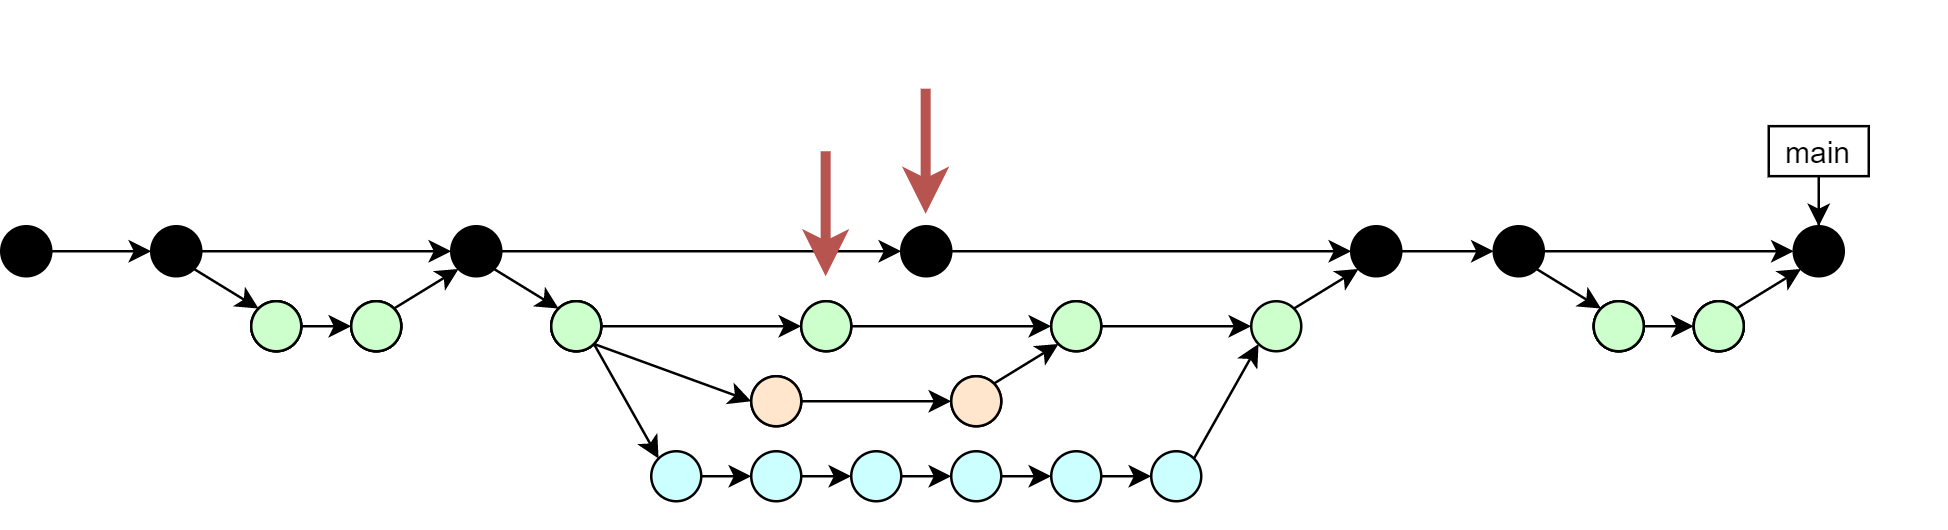

The diagram above was exported from draw.io. Its source (the exported page's mxGraphModel, read from the mxfile embedded in the PNG):
<mxGraphModel dx="808" dy="444" grid="1" gridSize="10" guides="1" tooltips="1" connect="1" arrows="1" fold="1" page="1" pageScale="1" pageWidth="827" pageHeight="1169" math="0" shadow="0">
  <root>
    <mxCell id="0" />
    <mxCell id="1" parent="0" />
    <mxCell id="Bh6e8orjp1ZfjaIvSB_W-115" value="" style="endArrow=none;html=1;fillColor=#FFFFFF;opacity=0;strokeColor=none;" parent="1" edge="1">
      <mxGeometry width="50" height="50" relative="1" as="geometry">
        <mxPoint x="3" y="210" as="sourcePoint" />
        <mxPoint x="3" as="targetPoint" />
      </mxGeometry>
    </mxCell>
    <mxCell id="Bh6e8orjp1ZfjaIvSB_W-14" style="edgeStyle=orthogonalEdgeStyle;rounded=0;orthogonalLoop=1;jettySize=auto;html=1;exitX=1;exitY=0.5;exitDx=0;exitDy=0;entryX=0;entryY=0.5;entryDx=0;entryDy=0;" parent="1" source="Bh6e8orjp1ZfjaIvSB_W-1" target="Bh6e8orjp1ZfjaIvSB_W-5" edge="1">
      <mxGeometry relative="1" as="geometry">
        <mxPoint x="123" y="100" as="targetPoint" />
      </mxGeometry>
    </mxCell>
    <mxCell id="Bh6e8orjp1ZfjaIvSB_W-1" value="" style="ellipse;whiteSpace=wrap;html=1;aspect=fixed;fillColor=#000000;" parent="1" vertex="1">
      <mxGeometry x="63" y="90" width="20" height="20" as="geometry" />
    </mxCell>
    <mxCell id="Bh6e8orjp1ZfjaIvSB_W-53" style="edgeStyle=orthogonalEdgeStyle;rounded=0;orthogonalLoop=1;jettySize=auto;html=1;exitX=1;exitY=0.5;exitDx=0;exitDy=0;entryX=0;entryY=0.5;entryDx=0;entryDy=0;" parent="1" source="Bh6e8orjp1ZfjaIvSB_W-5" target="Bh6e8orjp1ZfjaIvSB_W-19" edge="1">
      <mxGeometry relative="1" as="geometry">
        <mxPoint x="243" y="100" as="targetPoint" />
      </mxGeometry>
    </mxCell>
    <mxCell id="Bh6e8orjp1ZfjaIvSB_W-5" value="" style="ellipse;whiteSpace=wrap;html=1;aspect=fixed;fillColor=#000000;" parent="1" vertex="1">
      <mxGeometry x="183" y="90" width="20" height="20" as="geometry" />
    </mxCell>
    <mxCell id="Bh6e8orjp1ZfjaIvSB_W-29" style="edgeStyle=orthogonalEdgeStyle;rounded=0;orthogonalLoop=1;jettySize=auto;html=1;entryX=0.5;entryY=0;entryDx=0;entryDy=0;" parent="1" source="Bh6e8orjp1ZfjaIvSB_W-12" edge="1">
      <mxGeometry relative="1" as="geometry">
        <mxPoint x="730" y="89.97" as="targetPoint" />
      </mxGeometry>
    </mxCell>
    <mxCell id="Bh6e8orjp1ZfjaIvSB_W-12" value="main" style="rounded=0;whiteSpace=wrap;html=1;" parent="1" vertex="1">
      <mxGeometry x="710" y="49.97" width="40" height="20" as="geometry" />
    </mxCell>
    <mxCell id="9QOb3NMqt9gGoWqu8kc7-14" style="edgeStyle=orthogonalEdgeStyle;rounded=0;orthogonalLoop=1;jettySize=auto;html=1;exitX=1;exitY=0.5;exitDx=0;exitDy=0;entryX=0;entryY=0.5;entryDx=0;entryDy=0;" edge="1" parent="1" source="Bh6e8orjp1ZfjaIvSB_W-25" target="9QOb3NMqt9gGoWqu8kc7-2">
      <mxGeometry relative="1" as="geometry" />
    </mxCell>
    <mxCell id="Bh6e8orjp1ZfjaIvSB_W-25" value="" style="ellipse;whiteSpace=wrap;html=1;aspect=fixed;fillColor=#000000;" parent="1" vertex="1">
      <mxGeometry x="543" y="90" width="20" height="20" as="geometry" />
    </mxCell>
    <mxCell id="Bh6e8orjp1ZfjaIvSB_W-30" style="edgeStyle=orthogonalEdgeStyle;rounded=0;orthogonalLoop=1;jettySize=auto;html=1;exitX=1;exitY=0.5;exitDx=0;exitDy=0;entryX=0;entryY=0.5;entryDx=0;entryDy=0;" parent="1" source="Bh6e8orjp1ZfjaIvSB_W-31" target="Bh6e8orjp1ZfjaIvSB_W-33" edge="1">
      <mxGeometry relative="1" as="geometry" />
    </mxCell>
    <mxCell id="Bh6e8orjp1ZfjaIvSB_W-31" value="" style="ellipse;whiteSpace=wrap;html=1;aspect=fixed;" parent="1" vertex="1">
      <mxGeometry x="103" y="120" width="20" height="20" as="geometry" />
    </mxCell>
    <mxCell id="Bh6e8orjp1ZfjaIvSB_W-33" value="" style="ellipse;whiteSpace=wrap;html=1;aspect=fixed;" parent="1" vertex="1">
      <mxGeometry x="143" y="120" width="20" height="20" as="geometry" />
    </mxCell>
    <mxCell id="Bh6e8orjp1ZfjaIvSB_W-35" value="" style="endArrow=classic;html=1;exitX=1;exitY=0;exitDx=0;exitDy=0;entryX=0;entryY=1;entryDx=0;entryDy=0;" parent="1" source="Bh6e8orjp1ZfjaIvSB_W-33" target="Bh6e8orjp1ZfjaIvSB_W-5" edge="1">
      <mxGeometry width="50" height="50" relative="1" as="geometry">
        <mxPoint x="193" y="160" as="sourcePoint" />
        <mxPoint x="243" y="110" as="targetPoint" />
      </mxGeometry>
    </mxCell>
    <mxCell id="Bh6e8orjp1ZfjaIvSB_W-36" value="" style="endArrow=classic;html=1;exitX=1;exitY=1;exitDx=0;exitDy=0;entryX=0;entryY=0;entryDx=0;entryDy=0;" parent="1" source="Bh6e8orjp1ZfjaIvSB_W-1" target="Bh6e8orjp1ZfjaIvSB_W-31" edge="1">
      <mxGeometry width="50" height="50" relative="1" as="geometry">
        <mxPoint x="97.14106781186553" y="155.85893218813447" as="sourcePoint" />
        <mxPoint x="122.99893218813446" y="130.00106781186554" as="targetPoint" />
      </mxGeometry>
    </mxCell>
    <mxCell id="Bh6e8orjp1ZfjaIvSB_W-38" style="edgeStyle=orthogonalEdgeStyle;rounded=0;orthogonalLoop=1;jettySize=auto;html=1;entryX=0;entryY=0.5;entryDx=0;entryDy=0;" parent="1" source="Bh6e8orjp1ZfjaIvSB_W-37" target="Bh6e8orjp1ZfjaIvSB_W-1" edge="1">
      <mxGeometry relative="1" as="geometry" />
    </mxCell>
    <mxCell id="Bh6e8orjp1ZfjaIvSB_W-37" value="" style="ellipse;whiteSpace=wrap;html=1;aspect=fixed;fillColor=#000000;" parent="1" vertex="1">
      <mxGeometry x="3" y="90" width="20" height="20" as="geometry" />
    </mxCell>
    <mxCell id="Bh6e8orjp1ZfjaIvSB_W-65" style="edgeStyle=orthogonalEdgeStyle;rounded=0;orthogonalLoop=1;jettySize=auto;html=1;exitX=1;exitY=0.5;exitDx=0;exitDy=0;entryX=0;entryY=0.5;entryDx=0;entryDy=0;" parent="1" source="Bh6e8orjp1ZfjaIvSB_W-49" target="Bh6e8orjp1ZfjaIvSB_W-62" edge="1">
      <mxGeometry relative="1" as="geometry" />
    </mxCell>
    <mxCell id="Bh6e8orjp1ZfjaIvSB_W-49" value="" style="ellipse;whiteSpace=wrap;html=1;aspect=fixed;" parent="1" vertex="1">
      <mxGeometry x="223" y="120" width="20" height="20" as="geometry" />
    </mxCell>
    <mxCell id="Bh6e8orjp1ZfjaIvSB_W-76" style="edgeStyle=orthogonalEdgeStyle;rounded=0;orthogonalLoop=1;jettySize=auto;html=1;exitX=1;exitY=0.5;exitDx=0;exitDy=0;entryX=0;entryY=0.5;entryDx=0;entryDy=0;" parent="1" source="Bh6e8orjp1ZfjaIvSB_W-50" target="Bh6e8orjp1ZfjaIvSB_W-72" edge="1">
      <mxGeometry relative="1" as="geometry" />
    </mxCell>
    <mxCell id="Bh6e8orjp1ZfjaIvSB_W-50" value="" style="ellipse;whiteSpace=wrap;html=1;aspect=fixed;fillColor=#CCFFFF;" parent="1" vertex="1">
      <mxGeometry x="263" y="180" width="20" height="20" as="geometry" />
    </mxCell>
    <mxCell id="Bh6e8orjp1ZfjaIvSB_W-91" style="edgeStyle=orthogonalEdgeStyle;rounded=0;orthogonalLoop=1;jettySize=auto;html=1;exitX=1;exitY=0.5;exitDx=0;exitDy=0;entryX=0;entryY=0.5;entryDx=0;entryDy=0;" parent="1" source="Bh6e8orjp1ZfjaIvSB_W-19" target="Bh6e8orjp1ZfjaIvSB_W-25" edge="1">
      <mxGeometry relative="1" as="geometry">
        <mxPoint x="493" y="99.90476190476193" as="targetPoint" />
      </mxGeometry>
    </mxCell>
    <mxCell id="Bh6e8orjp1ZfjaIvSB_W-19" value="" style="ellipse;whiteSpace=wrap;html=1;aspect=fixed;fillColor=#000000;" parent="1" vertex="1">
      <mxGeometry x="363" y="90" width="20" height="20" as="geometry" />
    </mxCell>
    <mxCell id="Bh6e8orjp1ZfjaIvSB_W-69" style="edgeStyle=orthogonalEdgeStyle;rounded=0;orthogonalLoop=1;jettySize=auto;html=1;exitX=1;exitY=0.5;exitDx=0;exitDy=0;entryX=0;entryY=0.5;entryDx=0;entryDy=0;" parent="1" source="Bh6e8orjp1ZfjaIvSB_W-58" target="Bh6e8orjp1ZfjaIvSB_W-61" edge="1">
      <mxGeometry relative="1" as="geometry">
        <mxPoint x="343" y="160" as="targetPoint" />
      </mxGeometry>
    </mxCell>
    <mxCell id="Bh6e8orjp1ZfjaIvSB_W-58" value="" style="ellipse;whiteSpace=wrap;html=1;aspect=fixed;" parent="1" vertex="1">
      <mxGeometry x="303" y="150" width="20" height="20" as="geometry" />
    </mxCell>
    <mxCell id="Bh6e8orjp1ZfjaIvSB_W-61" value="" style="ellipse;whiteSpace=wrap;html=1;aspect=fixed;" parent="1" vertex="1">
      <mxGeometry x="383" y="150" width="20" height="20" as="geometry" />
    </mxCell>
    <mxCell id="Bh6e8orjp1ZfjaIvSB_W-80" style="edgeStyle=orthogonalEdgeStyle;rounded=0;orthogonalLoop=1;jettySize=auto;html=1;exitX=1;exitY=0.5;exitDx=0;exitDy=0;entryX=0;entryY=0.5;entryDx=0;entryDy=0;" parent="1" source="Bh6e8orjp1ZfjaIvSB_W-62" target="Bh6e8orjp1ZfjaIvSB_W-77" edge="1">
      <mxGeometry relative="1" as="geometry" />
    </mxCell>
    <mxCell id="Bh6e8orjp1ZfjaIvSB_W-62" value="" style="ellipse;whiteSpace=wrap;html=1;aspect=fixed;fillColor=#FFFFCC;" parent="1" vertex="1">
      <mxGeometry x="323" y="120" width="20" height="20" as="geometry" />
    </mxCell>
    <mxCell id="Bh6e8orjp1ZfjaIvSB_W-64" value="" style="endArrow=classic;html=1;exitX=1;exitY=1;exitDx=0;exitDy=0;entryX=0;entryY=0;entryDx=0;entryDy=0;" parent="1" source="Bh6e8orjp1ZfjaIvSB_W-5" target="Bh6e8orjp1ZfjaIvSB_W-49" edge="1">
      <mxGeometry width="50" height="50" relative="1" as="geometry">
        <mxPoint x="170.07106781186542" y="142.92893218813447" as="sourcePoint" />
        <mxPoint x="195.9289321881347" y="117.0710678118653" as="targetPoint" />
      </mxGeometry>
    </mxCell>
    <mxCell id="Bh6e8orjp1ZfjaIvSB_W-67" value="" style="endArrow=classic;html=1;exitX=1;exitY=1;exitDx=0;exitDy=0;entryX=0;entryY=0;entryDx=0;entryDy=0;" parent="1" source="Bh6e8orjp1ZfjaIvSB_W-49" target="Bh6e8orjp1ZfjaIvSB_W-50" edge="1">
      <mxGeometry width="50" height="50" relative="1" as="geometry">
        <mxPoint x="210.07106781186542" y="167.0710678118653" as="sourcePoint" />
        <mxPoint x="235.9289321881347" y="192.92893218813458" as="targetPoint" />
      </mxGeometry>
    </mxCell>
    <mxCell id="Bh6e8orjp1ZfjaIvSB_W-68" value="" style="endArrow=classic;html=1;exitX=1;exitY=1;exitDx=0;exitDy=0;entryX=0;entryY=0.5;entryDx=0;entryDy=0;" parent="1" source="Bh6e8orjp1ZfjaIvSB_W-49" target="Bh6e8orjp1ZfjaIvSB_W-58" edge="1">
      <mxGeometry width="50" height="50" relative="1" as="geometry">
        <mxPoint x="250.0710678118653" y="157.0710678118653" as="sourcePoint" />
        <mxPoint x="275.9289321881347" y="222.92893218813458" as="targetPoint" />
      </mxGeometry>
    </mxCell>
    <mxCell id="Bh6e8orjp1ZfjaIvSB_W-71" style="edgeStyle=orthogonalEdgeStyle;rounded=0;orthogonalLoop=1;jettySize=auto;html=1;exitX=1;exitY=0.5;exitDx=0;exitDy=0;entryX=0;entryY=0.5;entryDx=0;entryDy=0;" parent="1" source="Bh6e8orjp1ZfjaIvSB_W-72" target="Bh6e8orjp1ZfjaIvSB_W-74" edge="1">
      <mxGeometry relative="1" as="geometry" />
    </mxCell>
    <mxCell id="Bh6e8orjp1ZfjaIvSB_W-72" value="" style="ellipse;whiteSpace=wrap;html=1;aspect=fixed;fillColor=#CCFFFF;" parent="1" vertex="1">
      <mxGeometry x="303" y="180" width="20" height="20" as="geometry" />
    </mxCell>
    <mxCell id="Bh6e8orjp1ZfjaIvSB_W-73" style="edgeStyle=orthogonalEdgeStyle;rounded=0;orthogonalLoop=1;jettySize=auto;html=1;exitX=1;exitY=0.5;exitDx=0;exitDy=0;entryX=0;entryY=0.5;entryDx=0;entryDy=0;" parent="1" source="Bh6e8orjp1ZfjaIvSB_W-74" target="Bh6e8orjp1ZfjaIvSB_W-75" edge="1">
      <mxGeometry relative="1" as="geometry" />
    </mxCell>
    <mxCell id="Bh6e8orjp1ZfjaIvSB_W-74" value="" style="ellipse;whiteSpace=wrap;html=1;aspect=fixed;fillColor=#CCFFFF;" parent="1" vertex="1">
      <mxGeometry x="343" y="180" width="20" height="20" as="geometry" />
    </mxCell>
    <mxCell id="Bh6e8orjp1ZfjaIvSB_W-84" style="edgeStyle=orthogonalEdgeStyle;rounded=0;orthogonalLoop=1;jettySize=auto;html=1;exitX=1;exitY=0.5;exitDx=0;exitDy=0;entryX=0;entryY=0.5;entryDx=0;entryDy=0;" parent="1" source="Bh6e8orjp1ZfjaIvSB_W-75" target="Bh6e8orjp1ZfjaIvSB_W-81" edge="1">
      <mxGeometry relative="1" as="geometry" />
    </mxCell>
    <mxCell id="Bh6e8orjp1ZfjaIvSB_W-75" value="" style="ellipse;whiteSpace=wrap;html=1;aspect=fixed;fillColor=#CCFFFF;" parent="1" vertex="1">
      <mxGeometry x="383" y="180" width="20" height="20" as="geometry" />
    </mxCell>
    <mxCell id="Bh6e8orjp1ZfjaIvSB_W-90" style="edgeStyle=orthogonalEdgeStyle;rounded=0;orthogonalLoop=1;jettySize=auto;html=1;exitX=1;exitY=0.5;exitDx=0;exitDy=0;entryX=0;entryY=0.5;entryDx=0;entryDy=0;" parent="1" source="Bh6e8orjp1ZfjaIvSB_W-77" target="Bh6e8orjp1ZfjaIvSB_W-83" edge="1">
      <mxGeometry relative="1" as="geometry" />
    </mxCell>
    <mxCell id="Bh6e8orjp1ZfjaIvSB_W-77" value="" style="ellipse;whiteSpace=wrap;html=1;aspect=fixed;fillColor=#FFFFCC;" parent="1" vertex="1">
      <mxGeometry x="423" y="120" width="20" height="20" as="geometry" />
    </mxCell>
    <mxCell id="Bh6e8orjp1ZfjaIvSB_W-79" value="" style="endArrow=classic;html=1;exitX=1;exitY=0;exitDx=0;exitDy=0;entryX=0;entryY=1;entryDx=0;entryDy=0;" parent="1" source="Bh6e8orjp1ZfjaIvSB_W-61" target="Bh6e8orjp1ZfjaIvSB_W-77" edge="1">
      <mxGeometry width="50" height="50" relative="1" as="geometry">
        <mxPoint x="448.0010678118654" y="192.92893218813447" as="sourcePoint" />
        <mxPoint x="473.8589321881347" y="167.0710678118653" as="targetPoint" />
      </mxGeometry>
    </mxCell>
    <mxCell id="Bh6e8orjp1ZfjaIvSB_W-85" style="edgeStyle=orthogonalEdgeStyle;rounded=0;orthogonalLoop=1;jettySize=auto;html=1;exitX=1;exitY=0.5;exitDx=0;exitDy=0;entryX=0;entryY=0.5;entryDx=0;entryDy=0;" parent="1" source="Bh6e8orjp1ZfjaIvSB_W-81" target="Bh6e8orjp1ZfjaIvSB_W-82" edge="1">
      <mxGeometry relative="1" as="geometry" />
    </mxCell>
    <mxCell id="Bh6e8orjp1ZfjaIvSB_W-81" value="" style="ellipse;whiteSpace=wrap;html=1;aspect=fixed;fillColor=#CCFFFF;" parent="1" vertex="1">
      <mxGeometry x="423" y="180" width="20" height="20" as="geometry" />
    </mxCell>
    <mxCell id="Bh6e8orjp1ZfjaIvSB_W-82" value="" style="ellipse;whiteSpace=wrap;html=1;aspect=fixed;fillColor=#CCFFFF;" parent="1" vertex="1">
      <mxGeometry x="463" y="180" width="20" height="20" as="geometry" />
    </mxCell>
    <mxCell id="Bh6e8orjp1ZfjaIvSB_W-83" value="" style="ellipse;whiteSpace=wrap;html=1;aspect=fixed;fillColor=#CCFFCC;" parent="1" vertex="1">
      <mxGeometry x="503" y="120" width="20" height="20" as="geometry" />
    </mxCell>
    <mxCell id="Bh6e8orjp1ZfjaIvSB_W-87" value="" style="endArrow=classic;html=1;exitX=1;exitY=0;exitDx=0;exitDy=0;entryX=0;entryY=1;entryDx=0;entryDy=0;" parent="1" source="Bh6e8orjp1ZfjaIvSB_W-83" target="Bh6e8orjp1ZfjaIvSB_W-25" edge="1">
      <mxGeometry width="50" height="50" relative="1" as="geometry">
        <mxPoint x="603" y="200" as="sourcePoint" />
        <mxPoint x="653" y="150" as="targetPoint" />
      </mxGeometry>
    </mxCell>
    <mxCell id="Bh6e8orjp1ZfjaIvSB_W-89" value="" style="endArrow=classic;html=1;exitX=1;exitY=0;exitDx=0;exitDy=0;entryX=0;entryY=1;entryDx=0;entryDy=0;" parent="1" source="Bh6e8orjp1ZfjaIvSB_W-82" target="Bh6e8orjp1ZfjaIvSB_W-83" edge="1">
      <mxGeometry width="50" height="50" relative="1" as="geometry">
        <mxPoint x="477.1410678118653" y="182.92893218813447" as="sourcePoint" />
        <mxPoint x="502.99893218815447" y="157.0710678118453" as="targetPoint" />
      </mxGeometry>
    </mxCell>
    <mxCell id="Bh6e8orjp1ZfjaIvSB_W-98" value="" style="ellipse;whiteSpace=wrap;html=1;aspect=fixed;fillColor=#FFFFCC;" parent="1" vertex="1">
      <mxGeometry x="103" y="120" width="20" height="20" as="geometry" />
    </mxCell>
    <mxCell id="Bh6e8orjp1ZfjaIvSB_W-99" value="" style="ellipse;whiteSpace=wrap;html=1;aspect=fixed;fillColor=#FFFFCC;" parent="1" vertex="1">
      <mxGeometry x="143" y="120" width="20" height="20" as="geometry" />
    </mxCell>
    <mxCell id="Bh6e8orjp1ZfjaIvSB_W-100" value="" style="ellipse;whiteSpace=wrap;html=1;aspect=fixed;fillColor=#FFFFCC;" parent="1" vertex="1">
      <mxGeometry x="223" y="120" width="20" height="20" as="geometry" />
    </mxCell>
    <mxCell id="Bh6e8orjp1ZfjaIvSB_W-101" value="" style="ellipse;whiteSpace=wrap;html=1;aspect=fixed;fillColor=#FFE6CC;" parent="1" vertex="1">
      <mxGeometry x="303" y="150" width="20" height="20" as="geometry" />
    </mxCell>
    <mxCell id="Bh6e8orjp1ZfjaIvSB_W-102" value="" style="ellipse;whiteSpace=wrap;html=1;aspect=fixed;fillColor=#FFE6CC;" parent="1" vertex="1">
      <mxGeometry x="383" y="150" width="20" height="20" as="geometry" />
    </mxCell>
    <mxCell id="Bh6e8orjp1ZfjaIvSB_W-116" value="" style="endArrow=none;html=1;fillColor=#FFFFFF;opacity=0;strokeColor=none;" parent="1" edge="1">
      <mxGeometry width="50" height="50" relative="1" as="geometry">
        <mxPoint x="80" y="89.31" as="sourcePoint" />
        <mxPoint x="780" y="89.31" as="targetPoint" />
      </mxGeometry>
    </mxCell>
    <mxCell id="Bh6e8orjp1ZfjaIvSB_W-118" value="" style="ellipse;whiteSpace=wrap;html=1;aspect=fixed;fillColor=#CCFFCC;" parent="1" vertex="1">
      <mxGeometry x="103" y="120" width="20" height="20" as="geometry" />
    </mxCell>
    <mxCell id="Bh6e8orjp1ZfjaIvSB_W-119" value="" style="ellipse;whiteSpace=wrap;html=1;aspect=fixed;fillColor=#CCFFCC;" parent="1" vertex="1">
      <mxGeometry x="143" y="120" width="20" height="20" as="geometry" />
    </mxCell>
    <mxCell id="Bh6e8orjp1ZfjaIvSB_W-120" value="" style="ellipse;whiteSpace=wrap;html=1;aspect=fixed;fillColor=#CCFFCC;" parent="1" vertex="1">
      <mxGeometry x="223" y="120" width="20" height="20" as="geometry" />
    </mxCell>
    <mxCell id="Bh6e8orjp1ZfjaIvSB_W-121" value="" style="ellipse;whiteSpace=wrap;html=1;aspect=fixed;fillColor=#CCFFCC;" parent="1" vertex="1">
      <mxGeometry x="323" y="120" width="20" height="20" as="geometry" />
    </mxCell>
    <mxCell id="Bh6e8orjp1ZfjaIvSB_W-122" value="" style="ellipse;whiteSpace=wrap;html=1;aspect=fixed;fillColor=#CCFFCC;" parent="1" vertex="1">
      <mxGeometry x="423" y="120" width="20" height="20" as="geometry" />
    </mxCell>
    <mxCell id="9QOb3NMqt9gGoWqu8kc7-1" style="edgeStyle=orthogonalEdgeStyle;rounded=0;orthogonalLoop=1;jettySize=auto;html=1;exitX=1;exitY=0.5;exitDx=0;exitDy=0;entryX=0;entryY=0.5;entryDx=0;entryDy=0;" edge="1" parent="1" source="9QOb3NMqt9gGoWqu8kc7-2" target="9QOb3NMqt9gGoWqu8kc7-3">
      <mxGeometry relative="1" as="geometry">
        <mxPoint x="660" y="100" as="targetPoint" />
      </mxGeometry>
    </mxCell>
    <mxCell id="9QOb3NMqt9gGoWqu8kc7-2" value="" style="ellipse;whiteSpace=wrap;html=1;aspect=fixed;fillColor=#000000;" vertex="1" parent="1">
      <mxGeometry x="600" y="90" width="20" height="20" as="geometry" />
    </mxCell>
    <mxCell id="9QOb3NMqt9gGoWqu8kc7-3" value="" style="ellipse;whiteSpace=wrap;html=1;aspect=fixed;fillColor=#000000;" vertex="1" parent="1">
      <mxGeometry x="720" y="90" width="20" height="20" as="geometry" />
    </mxCell>
    <mxCell id="9QOb3NMqt9gGoWqu8kc7-4" style="edgeStyle=orthogonalEdgeStyle;rounded=0;orthogonalLoop=1;jettySize=auto;html=1;exitX=1;exitY=0.5;exitDx=0;exitDy=0;entryX=0;entryY=0.5;entryDx=0;entryDy=0;" edge="1" parent="1" source="9QOb3NMqt9gGoWqu8kc7-5" target="9QOb3NMqt9gGoWqu8kc7-6">
      <mxGeometry relative="1" as="geometry" />
    </mxCell>
    <mxCell id="9QOb3NMqt9gGoWqu8kc7-5" value="" style="ellipse;whiteSpace=wrap;html=1;aspect=fixed;" vertex="1" parent="1">
      <mxGeometry x="640" y="120" width="20" height="20" as="geometry" />
    </mxCell>
    <mxCell id="9QOb3NMqt9gGoWqu8kc7-6" value="" style="ellipse;whiteSpace=wrap;html=1;aspect=fixed;" vertex="1" parent="1">
      <mxGeometry x="680" y="120" width="20" height="20" as="geometry" />
    </mxCell>
    <mxCell id="9QOb3NMqt9gGoWqu8kc7-7" value="" style="endArrow=classic;html=1;exitX=1;exitY=0;exitDx=0;exitDy=0;entryX=0;entryY=1;entryDx=0;entryDy=0;" edge="1" parent="1" source="9QOb3NMqt9gGoWqu8kc7-6" target="9QOb3NMqt9gGoWqu8kc7-3">
      <mxGeometry width="50" height="50" relative="1" as="geometry">
        <mxPoint x="730" y="160" as="sourcePoint" />
        <mxPoint x="780" y="110" as="targetPoint" />
      </mxGeometry>
    </mxCell>
    <mxCell id="9QOb3NMqt9gGoWqu8kc7-8" value="" style="endArrow=classic;html=1;exitX=1;exitY=1;exitDx=0;exitDy=0;entryX=0;entryY=0;entryDx=0;entryDy=0;" edge="1" parent="1" source="9QOb3NMqt9gGoWqu8kc7-2" target="9QOb3NMqt9gGoWqu8kc7-5">
      <mxGeometry width="50" height="50" relative="1" as="geometry">
        <mxPoint x="634.1410678118655" y="155.85893218813447" as="sourcePoint" />
        <mxPoint x="659.9989321881344" y="130.00106781186554" as="targetPoint" />
      </mxGeometry>
    </mxCell>
    <mxCell id="9QOb3NMqt9gGoWqu8kc7-9" value="" style="ellipse;whiteSpace=wrap;html=1;aspect=fixed;fillColor=#FFFFCC;" vertex="1" parent="1">
      <mxGeometry x="640" y="120" width="20" height="20" as="geometry" />
    </mxCell>
    <mxCell id="9QOb3NMqt9gGoWqu8kc7-10" value="" style="ellipse;whiteSpace=wrap;html=1;aspect=fixed;fillColor=#FFFFCC;" vertex="1" parent="1">
      <mxGeometry x="680" y="120" width="20" height="20" as="geometry" />
    </mxCell>
    <mxCell id="9QOb3NMqt9gGoWqu8kc7-11" value="" style="ellipse;whiteSpace=wrap;html=1;aspect=fixed;fillColor=#CCFFCC;" vertex="1" parent="1">
      <mxGeometry x="640" y="120" width="20" height="20" as="geometry" />
    </mxCell>
    <mxCell id="9QOb3NMqt9gGoWqu8kc7-12" value="" style="ellipse;whiteSpace=wrap;html=1;aspect=fixed;fillColor=#CCFFCC;" vertex="1" parent="1">
      <mxGeometry x="680" y="120" width="20" height="20" as="geometry" />
    </mxCell>
    <mxCell id="9QOb3NMqt9gGoWqu8kc7-15" value="" style="endArrow=classic;html=1;strokeWidth=4;fillColor=#f8cecc;strokeColor=#b85450;" edge="1" parent="1">
      <mxGeometry width="50" height="50" relative="1" as="geometry">
        <mxPoint x="332.76" y="60" as="sourcePoint" />
        <mxPoint x="332.76" y="110" as="targetPoint" />
      </mxGeometry>
    </mxCell>
    <mxCell id="9QOb3NMqt9gGoWqu8kc7-16" value="" style="endArrow=classic;html=1;strokeWidth=4;fillColor=#f8cecc;strokeColor=#b85450;" edge="1" parent="1">
      <mxGeometry width="50" height="50" relative="1" as="geometry">
        <mxPoint x="372.76" y="34.97" as="sourcePoint" />
        <mxPoint x="372.76" y="84.97" as="targetPoint" />
      </mxGeometry>
    </mxCell>
  </root>
</mxGraphModel>